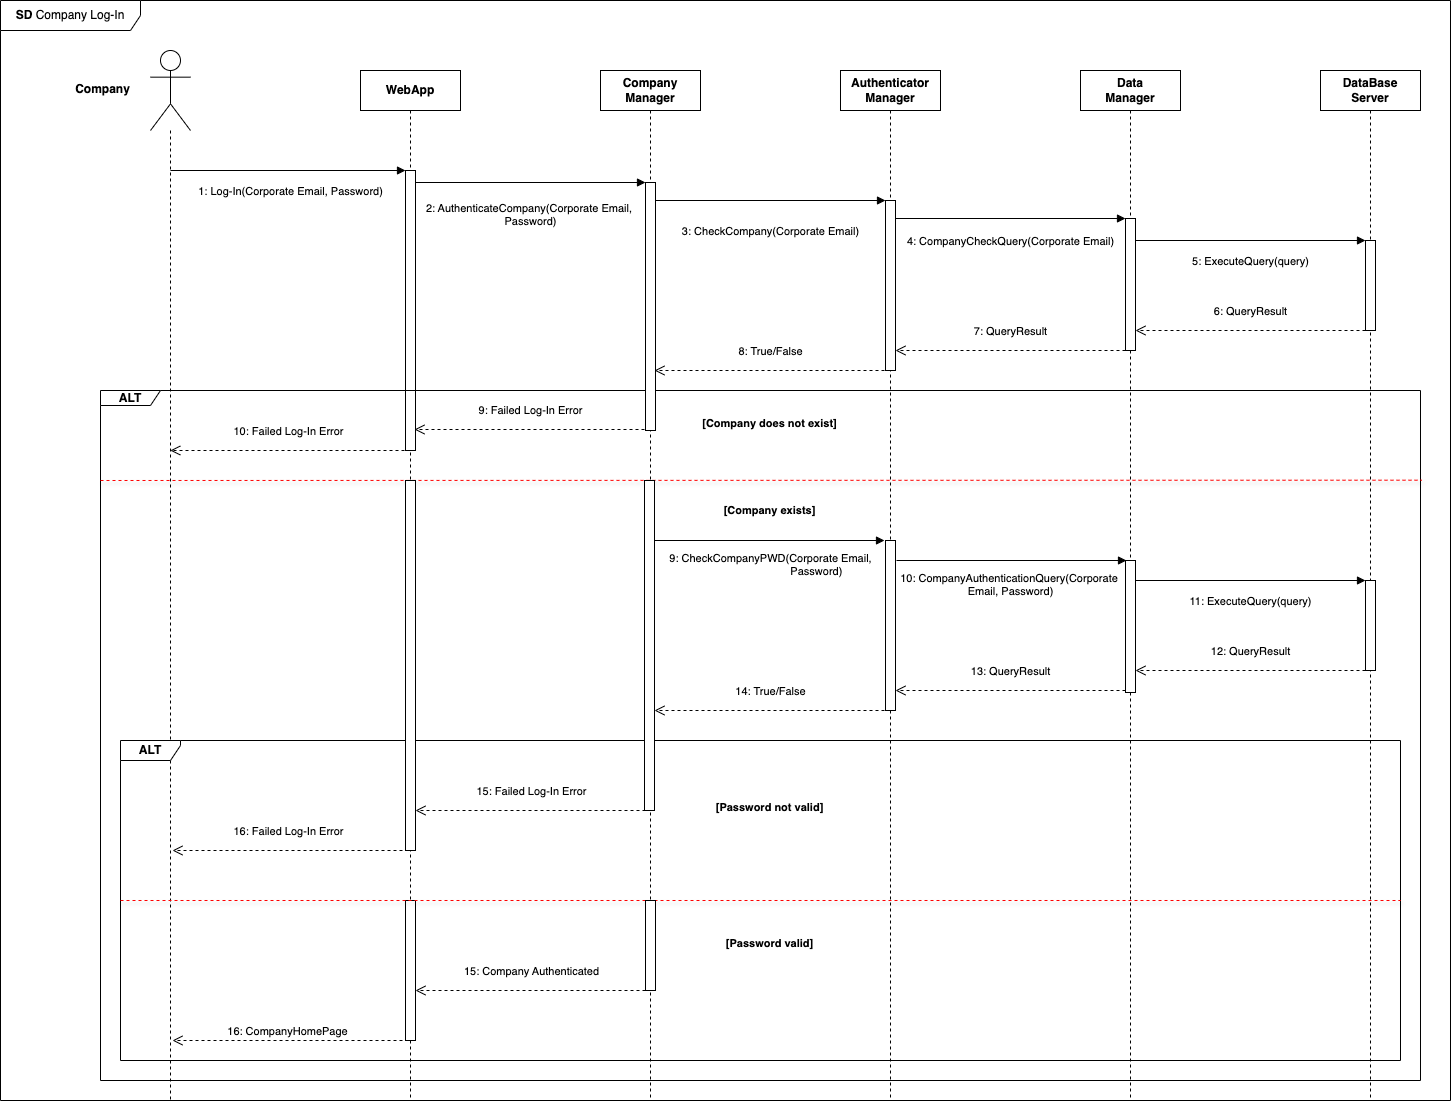

The diagram above was exported from draw.io. Its source (the exported page's mxGraphModel, read from the mxfile embedded in the PNG):
<mxGraphModel dx="1196" dy="648" grid="1" gridSize="10" guides="1" tooltips="1" connect="1" arrows="1" fold="1" page="1" pageScale="1" pageWidth="1100" pageHeight="850" background="none" math="0" shadow="0">
  <root>
    <mxCell id="0" />
    <mxCell id="1" parent="0" />
    <mxCell id="sKgwJ14YCyBHly0sKcTp-1" value="" style="shape=umlLifeline;perimeter=lifelinePerimeter;whiteSpace=wrap;html=1;container=1;dropTarget=0;collapsible=0;recursiveResize=0;outlineConnect=0;portConstraint=eastwest;newEdgeStyle={&quot;curved&quot;:0,&quot;rounded&quot;:0};participant=umlActor;size=80;" parent="1" vertex="1">
      <mxGeometry x="230" y="80" width="40" height="1050" as="geometry" />
    </mxCell>
    <mxCell id="sKgwJ14YCyBHly0sKcTp-2" value="&lt;b&gt;WebApp&lt;/b&gt;" style="shape=umlLifeline;perimeter=lifelinePerimeter;whiteSpace=wrap;html=1;container=1;dropTarget=0;collapsible=0;recursiveResize=0;outlineConnect=0;portConstraint=eastwest;newEdgeStyle={&quot;curved&quot;:0,&quot;rounded&quot;:0};" parent="1" vertex="1">
      <mxGeometry x="440" y="100" width="100" height="1030" as="geometry" />
    </mxCell>
    <mxCell id="sKgwJ14YCyBHly0sKcTp-4" value="" style="html=1;points=[[0,0,0,0,5],[0,1,0,0,-5],[1,0,0,0,5],[1,1,0,0,-5]];perimeter=orthogonalPerimeter;outlineConnect=0;targetShapes=umlLifeline;portConstraint=eastwest;newEdgeStyle={&quot;curved&quot;:0,&quot;rounded&quot;:0};" parent="sKgwJ14YCyBHly0sKcTp-2" vertex="1">
      <mxGeometry x="45" y="100" width="10" height="280" as="geometry" />
    </mxCell>
    <mxCell id="vanM0yoVb2VGRe9_ZFf6-79" value="" style="html=1;points=[[0,0,0,0,5],[0,1,0,0,-5],[1,0,0,0,5],[1,1,0,0,-5]];perimeter=orthogonalPerimeter;outlineConnect=0;targetShapes=umlLifeline;portConstraint=eastwest;newEdgeStyle={&quot;curved&quot;:0,&quot;rounded&quot;:0};" parent="sKgwJ14YCyBHly0sKcTp-2" vertex="1">
      <mxGeometry x="45" y="830" width="10" height="140" as="geometry" />
    </mxCell>
    <mxCell id="sKgwJ14YCyBHly0sKcTp-3" value="&lt;div style=&quot;&quot;&gt;1: Log-In(Corporate Email, Password)&lt;/div&gt;" style="html=1;verticalAlign=bottom;endArrow=block;curved=0;rounded=0;align=center;" parent="1" target="sKgwJ14YCyBHly0sKcTp-4" edge="1">
      <mxGeometry x="0.0214" y="-30" width="80" relative="1" as="geometry">
        <mxPoint x="249.9594594594596" y="200" as="sourcePoint" />
        <mxPoint x="480" y="200" as="targetPoint" />
        <mxPoint as="offset" />
      </mxGeometry>
    </mxCell>
    <mxCell id="sKgwJ14YCyBHly0sKcTp-7" value="&lt;b&gt;ALT&lt;/b&gt;" style="shape=umlFrame;whiteSpace=wrap;html=1;pointerEvents=0;width=60;height=15;" parent="1" vertex="1">
      <mxGeometry x="180" y="420" width="1320" height="690" as="geometry" />
    </mxCell>
    <mxCell id="sKgwJ14YCyBHly0sKcTp-11" value="" style="endArrow=none;dashed=1;html=1;rounded=0;fillColor=#FF0000;shadow=1;strokeColor=#FF0000;entryX=1.001;entryY=0.13;entryDx=0;entryDy=0;entryPerimeter=0;" parent="1" target="sKgwJ14YCyBHly0sKcTp-7" edge="1">
      <mxGeometry width="50" height="50" relative="1" as="geometry">
        <mxPoint x="180" y="510" as="sourcePoint" />
        <mxPoint x="2000" y="500" as="targetPoint" />
      </mxGeometry>
    </mxCell>
    <mxCell id="sKgwJ14YCyBHly0sKcTp-24" value="&lt;b&gt;ALT&lt;/b&gt;" style="shape=umlFrame;whiteSpace=wrap;html=1;pointerEvents=0;width=60;height=20;" parent="1" vertex="1">
      <mxGeometry x="200" y="770" width="1280" height="320" as="geometry" />
    </mxCell>
    <mxCell id="sKgwJ14YCyBHly0sKcTp-25" value="" style="endArrow=none;dashed=1;html=1;rounded=0;exitX=-0.001;exitY=0.087;exitDx=0;exitDy=0;exitPerimeter=0;fillColor=#FF0000;shadow=1;strokeColor=#FF0000;entryX=1;entryY=0.5;entryDx=0;entryDy=0;entryPerimeter=0;" parent="1" target="sKgwJ14YCyBHly0sKcTp-24" edge="1">
      <mxGeometry width="50" height="50" relative="1" as="geometry">
        <mxPoint x="200" y="930" as="sourcePoint" />
        <mxPoint x="1980" y="930" as="targetPoint" />
      </mxGeometry>
    </mxCell>
    <mxCell id="sKgwJ14YCyBHly0sKcTp-34" value="&lt;b&gt;SD &lt;/b&gt;Company Log-In" style="shape=umlFrame;whiteSpace=wrap;html=1;pointerEvents=0;width=140;height=30;" parent="1" vertex="1">
      <mxGeometry x="80" y="30" width="1450" height="1100" as="geometry" />
    </mxCell>
    <mxCell id="sKgwJ14YCyBHly0sKcTp-35" value="&lt;b&gt;Company&lt;/b&gt;" style="text;html=1;align=center;verticalAlign=middle;resizable=0;points=[];autosize=1;strokeColor=none;fillColor=none;" parent="1" vertex="1">
      <mxGeometry x="142" y="104" width="80" height="30" as="geometry" />
    </mxCell>
    <mxCell id="vanM0yoVb2VGRe9_ZFf6-1" value="&lt;b&gt;Company&lt;/b&gt;&lt;div&gt;&lt;b&gt;Manager&lt;/b&gt;&lt;/div&gt;" style="shape=umlLifeline;perimeter=lifelinePerimeter;whiteSpace=wrap;html=1;container=1;dropTarget=0;collapsible=0;recursiveResize=0;outlineConnect=0;portConstraint=eastwest;newEdgeStyle={&quot;curved&quot;:0,&quot;rounded&quot;:0};" parent="1" vertex="1">
      <mxGeometry x="680" y="100" width="100" height="1030" as="geometry" />
    </mxCell>
    <mxCell id="vanM0yoVb2VGRe9_ZFf6-28" value="" style="html=1;points=[[0,0,0,0,5],[0,1,0,0,-5],[1,0,0,0,5],[1,1,0,0,-5]];perimeter=orthogonalPerimeter;outlineConnect=0;targetShapes=umlLifeline;portConstraint=eastwest;newEdgeStyle={&quot;curved&quot;:0,&quot;rounded&quot;:0};" parent="vanM0yoVb2VGRe9_ZFf6-1" vertex="1">
      <mxGeometry x="45" y="112" width="10" height="248" as="geometry" />
    </mxCell>
    <mxCell id="vanM0yoVb2VGRe9_ZFf6-42" value="" style="html=1;points=[[0,0,0,0,5],[0,1,0,0,-5],[1,0,0,0,5],[1,1,0,0,-5]];perimeter=orthogonalPerimeter;outlineConnect=0;targetShapes=umlLifeline;portConstraint=eastwest;newEdgeStyle={&quot;curved&quot;:0,&quot;rounded&quot;:0};" parent="vanM0yoVb2VGRe9_ZFf6-1" vertex="1">
      <mxGeometry x="44" y="410" width="10" height="330" as="geometry" />
    </mxCell>
    <mxCell id="vanM0yoVb2VGRe9_ZFf6-73" value="" style="html=1;points=[[0,0,0,0,5],[0,1,0,0,-5],[1,0,0,0,5],[1,1,0,0,-5]];perimeter=orthogonalPerimeter;outlineConnect=0;targetShapes=umlLifeline;portConstraint=eastwest;newEdgeStyle={&quot;curved&quot;:0,&quot;rounded&quot;:0};" parent="vanM0yoVb2VGRe9_ZFf6-1" vertex="1">
      <mxGeometry x="45" y="830" width="10" height="90" as="geometry" />
    </mxCell>
    <mxCell id="vanM0yoVb2VGRe9_ZFf6-6" value="&lt;b&gt;Authenticator&lt;/b&gt;&lt;div&gt;&lt;b&gt;Manager&lt;/b&gt;&lt;/div&gt;" style="shape=umlLifeline;perimeter=lifelinePerimeter;whiteSpace=wrap;html=1;container=1;dropTarget=0;collapsible=0;recursiveResize=0;outlineConnect=0;portConstraint=eastwest;newEdgeStyle={&quot;curved&quot;:0,&quot;rounded&quot;:0};" parent="1" vertex="1">
      <mxGeometry x="920" y="100" width="100" height="1030" as="geometry" />
    </mxCell>
    <mxCell id="vanM0yoVb2VGRe9_ZFf6-30" value="" style="html=1;points=[[0,0,0,0,5],[0,1,0,0,-5],[1,0,0,0,5],[1,1,0,0,-5]];perimeter=orthogonalPerimeter;outlineConnect=0;targetShapes=umlLifeline;portConstraint=eastwest;newEdgeStyle={&quot;curved&quot;:0,&quot;rounded&quot;:0};" parent="vanM0yoVb2VGRe9_ZFf6-6" vertex="1">
      <mxGeometry x="45" y="130" width="10" height="170" as="geometry" />
    </mxCell>
    <mxCell id="vanM0yoVb2VGRe9_ZFf6-31" value="&lt;div style=&quot;&quot;&gt;3: CheckCompany(Corporate Email)&lt;/div&gt;" style="html=1;verticalAlign=bottom;endArrow=block;curved=0;rounded=0;align=center;" parent="vanM0yoVb2VGRe9_ZFf6-6" target="vanM0yoVb2VGRe9_ZFf6-30" edge="1">
      <mxGeometry y="-40" width="80" relative="1" as="geometry">
        <mxPoint x="-185.00054054054044" y="130" as="sourcePoint" />
        <mxPoint x="40" y="130" as="targetPoint" />
        <mxPoint as="offset" />
      </mxGeometry>
    </mxCell>
    <mxCell id="aFIoE4cyKHmrsfo0gU7r-7" value="" style="html=1;points=[[0,0,0,0,5],[0,1,0,0,-5],[1,0,0,0,5],[1,1,0,0,-5]];perimeter=orthogonalPerimeter;outlineConnect=0;targetShapes=umlLifeline;portConstraint=eastwest;newEdgeStyle={&quot;curved&quot;:0,&quot;rounded&quot;:0};" parent="vanM0yoVb2VGRe9_ZFf6-6" vertex="1">
      <mxGeometry x="45" y="470" width="10" height="170" as="geometry" />
    </mxCell>
    <mxCell id="vanM0yoVb2VGRe9_ZFf6-11" value="&lt;b&gt;Data&lt;/b&gt;&lt;div&gt;&lt;b&gt;Manager&lt;/b&gt;&lt;/div&gt;" style="shape=umlLifeline;perimeter=lifelinePerimeter;whiteSpace=wrap;html=1;container=1;dropTarget=0;collapsible=0;recursiveResize=0;outlineConnect=0;portConstraint=eastwest;newEdgeStyle={&quot;curved&quot;:0,&quot;rounded&quot;:0};" parent="1" vertex="1">
      <mxGeometry x="1160" y="100" width="100" height="1030" as="geometry" />
    </mxCell>
    <mxCell id="vanM0yoVb2VGRe9_ZFf6-32" value="" style="html=1;points=[[0,0,0,0,5],[0,1,0,0,-5],[1,0,0,0,5],[1,1,0,0,-5]];perimeter=orthogonalPerimeter;outlineConnect=0;targetShapes=umlLifeline;portConstraint=eastwest;newEdgeStyle={&quot;curved&quot;:0,&quot;rounded&quot;:0};" parent="vanM0yoVb2VGRe9_ZFf6-11" vertex="1">
      <mxGeometry x="45" y="148" width="10" height="132" as="geometry" />
    </mxCell>
    <mxCell id="vanM0yoVb2VGRe9_ZFf6-33" value="&lt;div style=&quot;&quot;&gt;4: CompanyCheckQuery(Corporate Email)&lt;/div&gt;" style="html=1;verticalAlign=bottom;endArrow=block;curved=0;rounded=0;align=center;" parent="vanM0yoVb2VGRe9_ZFf6-11" target="vanM0yoVb2VGRe9_ZFf6-32" edge="1">
      <mxGeometry y="-32" width="80" relative="1" as="geometry">
        <mxPoint x="-185.00054054054044" y="148" as="sourcePoint" />
        <mxPoint x="40" y="148" as="targetPoint" />
        <mxPoint as="offset" />
      </mxGeometry>
    </mxCell>
    <mxCell id="aFIoE4cyKHmrsfo0gU7r-9" value="" style="html=1;points=[[0,0,0,0,5],[0,1,0,0,-5],[1,0,0,0,5],[1,1,0,0,-5]];perimeter=orthogonalPerimeter;outlineConnect=0;targetShapes=umlLifeline;portConstraint=eastwest;newEdgeStyle={&quot;curved&quot;:0,&quot;rounded&quot;:0};" parent="vanM0yoVb2VGRe9_ZFf6-11" vertex="1">
      <mxGeometry x="45" y="490" width="10" height="132" as="geometry" />
    </mxCell>
    <mxCell id="vanM0yoVb2VGRe9_ZFf6-16" value="&lt;b&gt;DataBase&lt;/b&gt;&lt;div&gt;&lt;b&gt;Server&lt;/b&gt;&lt;/div&gt;" style="shape=umlLifeline;perimeter=lifelinePerimeter;whiteSpace=wrap;html=1;container=1;dropTarget=0;collapsible=0;recursiveResize=0;outlineConnect=0;portConstraint=eastwest;newEdgeStyle={&quot;curved&quot;:0,&quot;rounded&quot;:0};" parent="1" vertex="1">
      <mxGeometry x="1400" y="100" width="100" height="1030" as="geometry" />
    </mxCell>
    <mxCell id="vanM0yoVb2VGRe9_ZFf6-34" value="" style="html=1;points=[[0,0,0,0,5],[0,1,0,0,-5],[1,0,0,0,5],[1,1,0,0,-5]];perimeter=orthogonalPerimeter;outlineConnect=0;targetShapes=umlLifeline;portConstraint=eastwest;newEdgeStyle={&quot;curved&quot;:0,&quot;rounded&quot;:0};" parent="vanM0yoVb2VGRe9_ZFf6-16" vertex="1">
      <mxGeometry x="45" y="170" width="10" height="90" as="geometry" />
    </mxCell>
    <mxCell id="vanM0yoVb2VGRe9_ZFf6-35" value="&lt;div style=&quot;&quot;&gt;5: ExecuteQuery(query)&lt;/div&gt;" style="html=1;verticalAlign=bottom;endArrow=block;curved=0;rounded=0;align=center;" parent="vanM0yoVb2VGRe9_ZFf6-16" target="vanM0yoVb2VGRe9_ZFf6-34" edge="1">
      <mxGeometry y="-30" width="80" relative="1" as="geometry">
        <mxPoint x="-185.00054054054044" y="170" as="sourcePoint" />
        <mxPoint x="40" y="170" as="targetPoint" />
        <mxPoint as="offset" />
      </mxGeometry>
    </mxCell>
    <mxCell id="aFIoE4cyKHmrsfo0gU7r-2" value="" style="html=1;points=[[0,0,0,0,5],[0,1,0,0,-5],[1,0,0,0,5],[1,1,0,0,-5]];perimeter=orthogonalPerimeter;outlineConnect=0;targetShapes=umlLifeline;portConstraint=eastwest;newEdgeStyle={&quot;curved&quot;:0,&quot;rounded&quot;:0};" parent="vanM0yoVb2VGRe9_ZFf6-16" vertex="1">
      <mxGeometry x="45" y="510" width="10" height="90" as="geometry" />
    </mxCell>
    <mxCell id="vanM0yoVb2VGRe9_ZFf6-29" value="&lt;div style=&quot;&quot;&gt;2: AuthenticateCompany(Corporate Email,&amp;nbsp;&lt;/div&gt;&lt;div style=&quot;&quot;&gt;Password)&lt;/div&gt;" style="html=1;verticalAlign=bottom;endArrow=block;curved=0;rounded=0;align=center;" parent="1" target="vanM0yoVb2VGRe9_ZFf6-28" edge="1">
      <mxGeometry y="-48" width="80" relative="1" as="geometry">
        <mxPoint x="494.99945945945956" y="212" as="sourcePoint" />
        <mxPoint x="720" y="212" as="targetPoint" />
        <mxPoint as="offset" />
      </mxGeometry>
    </mxCell>
    <mxCell id="vanM0yoVb2VGRe9_ZFf6-36" value="6: QueryResult" style="html=1;verticalAlign=bottom;endArrow=open;dashed=1;endSize=8;curved=0;rounded=0;" parent="1" target="vanM0yoVb2VGRe9_ZFf6-32" edge="1">
      <mxGeometry y="-10" relative="1" as="geometry">
        <mxPoint x="1445" y="360" as="sourcePoint" />
        <mxPoint x="1220" y="360" as="targetPoint" />
        <Array as="points">
          <mxPoint x="1250" y="360" />
        </Array>
        <mxPoint as="offset" />
      </mxGeometry>
    </mxCell>
    <mxCell id="vanM0yoVb2VGRe9_ZFf6-37" value="7: QueryResult" style="html=1;verticalAlign=bottom;endArrow=open;dashed=1;endSize=8;curved=0;rounded=0;" parent="1" edge="1">
      <mxGeometry y="-10" relative="1" as="geometry">
        <mxPoint x="1205" y="380" as="sourcePoint" />
        <mxPoint x="975" y="380" as="targetPoint" />
        <Array as="points">
          <mxPoint x="1010" y="380" />
        </Array>
        <mxPoint as="offset" />
      </mxGeometry>
    </mxCell>
    <mxCell id="vanM0yoVb2VGRe9_ZFf6-38" value="8: True/False" style="html=1;verticalAlign=bottom;endArrow=open;dashed=1;endSize=8;curved=0;rounded=0;" parent="1" edge="1">
      <mxGeometry x="-0.0087" y="-10" relative="1" as="geometry">
        <mxPoint x="964" y="400" as="sourcePoint" />
        <mxPoint x="734" y="400" as="targetPoint" />
        <Array as="points">
          <mxPoint x="769" y="400" />
        </Array>
        <mxPoint as="offset" />
      </mxGeometry>
    </mxCell>
    <mxCell id="vanM0yoVb2VGRe9_ZFf6-39" value="&lt;span style=&quot;font-size: 11px; text-align: left; background-color: rgb(255, 255, 255);&quot;&gt;[Company does not exist]&lt;/span&gt;" style="text;align=center;fontStyle=1;verticalAlign=middle;spacingLeft=3;spacingRight=3;strokeColor=none;rotatable=0;points=[[0,0.5],[1,0.5]];portConstraint=eastwest;html=1;" parent="1" vertex="1">
      <mxGeometry x="734" y="440" width="230" height="26" as="geometry" />
    </mxCell>
    <mxCell id="vanM0yoVb2VGRe9_ZFf6-40" value="9: Failed Log-In Error" style="html=1;verticalAlign=bottom;endArrow=open;dashed=1;endSize=8;curved=0;rounded=0;" parent="1" edge="1">
      <mxGeometry x="-0.0087" y="-10" relative="1" as="geometry">
        <mxPoint x="724" y="459" as="sourcePoint" />
        <mxPoint x="494" y="459" as="targetPoint" />
        <Array as="points">
          <mxPoint x="529" y="459" />
        </Array>
        <mxPoint as="offset" />
      </mxGeometry>
    </mxCell>
    <mxCell id="vanM0yoVb2VGRe9_ZFf6-41" value="10: Failed Log-In Error" style="html=1;verticalAlign=bottom;endArrow=open;dashed=1;endSize=8;curved=0;rounded=0;" parent="1" target="sKgwJ14YCyBHly0sKcTp-1" edge="1">
      <mxGeometry x="-0.0087" y="-10" relative="1" as="geometry">
        <mxPoint x="484" y="480" as="sourcePoint" />
        <mxPoint x="254" y="480" as="targetPoint" />
        <Array as="points">
          <mxPoint x="289" y="480" />
        </Array>
        <mxPoint as="offset" />
      </mxGeometry>
    </mxCell>
    <mxCell id="vanM0yoVb2VGRe9_ZFf6-43" value="&lt;span style=&quot;font-size: 11px; text-align: left; background-color: rgb(255, 255, 255);&quot;&gt;[Company exists]&lt;/span&gt;" style="text;align=center;fontStyle=1;verticalAlign=middle;spacingLeft=3;spacingRight=3;strokeColor=none;rotatable=0;points=[[0,0.5],[1,0.5]];portConstraint=eastwest;html=1;" parent="1" vertex="1">
      <mxGeometry x="734" y="527" width="230" height="26" as="geometry" />
    </mxCell>
    <mxCell id="vanM0yoVb2VGRe9_ZFf6-61" value="" style="html=1;points=[[0,0,0,0,5],[0,1,0,0,-5],[1,0,0,0,5],[1,1,0,0,-5]];perimeter=orthogonalPerimeter;outlineConnect=0;targetShapes=umlLifeline;portConstraint=eastwest;newEdgeStyle={&quot;curved&quot;:0,&quot;rounded&quot;:0};" parent="1" vertex="1">
      <mxGeometry x="485" y="510" width="10" height="370" as="geometry" />
    </mxCell>
    <mxCell id="vanM0yoVb2VGRe9_ZFf6-70" value="&lt;span style=&quot;font-size: 11px; text-align: left; background-color: rgb(255, 255, 255);&quot;&gt;[Password not valid]&lt;/span&gt;" style="text;align=center;fontStyle=1;verticalAlign=middle;spacingLeft=3;spacingRight=3;strokeColor=none;rotatable=0;points=[[0,0.5],[1,0.5]];portConstraint=eastwest;html=1;" parent="1" vertex="1">
      <mxGeometry x="734" y="824" width="230" height="26" as="geometry" />
    </mxCell>
    <mxCell id="vanM0yoVb2VGRe9_ZFf6-71" value="15: Failed Log-In Error" style="html=1;verticalAlign=bottom;endArrow=open;dashed=1;endSize=8;curved=0;rounded=0;" parent="1" edge="1">
      <mxGeometry x="-0.0087" y="-10" relative="1" as="geometry">
        <mxPoint x="725" y="840" as="sourcePoint" />
        <mxPoint x="495" y="840" as="targetPoint" />
        <Array as="points">
          <mxPoint x="530" y="840" />
        </Array>
        <mxPoint as="offset" />
      </mxGeometry>
    </mxCell>
    <mxCell id="vanM0yoVb2VGRe9_ZFf6-72" value="16: Failed Log-In Error" style="html=1;verticalAlign=bottom;endArrow=open;dashed=1;endSize=8;curved=0;rounded=0;" parent="1" edge="1">
      <mxGeometry x="-0.0087" y="-10" relative="1" as="geometry">
        <mxPoint x="482" y="880" as="sourcePoint" />
        <mxPoint x="252" y="880" as="targetPoint" />
        <Array as="points">
          <mxPoint x="287" y="880" />
        </Array>
        <mxPoint as="offset" />
      </mxGeometry>
    </mxCell>
    <mxCell id="vanM0yoVb2VGRe9_ZFf6-74" value="&lt;span style=&quot;font-size: 11px; text-align: left; background-color: rgb(255, 255, 255);&quot;&gt;[Password valid]&lt;/span&gt;" style="text;align=center;fontStyle=1;verticalAlign=middle;spacingLeft=3;spacingRight=3;strokeColor=none;rotatable=0;points=[[0,0.5],[1,0.5]];portConstraint=eastwest;html=1;" parent="1" vertex="1">
      <mxGeometry x="734" y="960" width="230" height="26" as="geometry" />
    </mxCell>
    <mxCell id="vanM0yoVb2VGRe9_ZFf6-78" value="16: CompanyHomePage" style="html=1;verticalAlign=bottom;endArrow=open;dashed=1;endSize=8;curved=0;rounded=0;" parent="1" edge="1">
      <mxGeometry relative="1" as="geometry">
        <mxPoint x="482" y="1070" as="sourcePoint" />
        <mxPoint x="252" y="1070" as="targetPoint" />
        <Array as="points">
          <mxPoint x="287" y="1070" />
        </Array>
      </mxGeometry>
    </mxCell>
    <mxCell id="aFIoE4cyKHmrsfo0gU7r-6" value="&lt;div style=&quot;&quot;&gt;9: CheckCompanyPWD(Corporate Email,&lt;/div&gt;&lt;div style=&quot;&quot;&gt;&lt;span style=&quot;white-space: pre;&quot;&gt;&#09;&lt;/span&gt;&amp;nbsp; &amp;nbsp; &amp;nbsp; &amp;nbsp; &amp;nbsp; &amp;nbsp; &amp;nbsp; &amp;nbsp; &amp;nbsp; &amp;nbsp; &amp;nbsp; Password)&lt;/div&gt;" style="html=1;verticalAlign=bottom;endArrow=block;curved=0;rounded=0;align=center;" parent="1" edge="1">
      <mxGeometry x="0.0087" y="-40" width="80" relative="1" as="geometry">
        <mxPoint x="733.9994594594596" y="570" as="sourcePoint" />
        <mxPoint x="964" y="570" as="targetPoint" />
        <mxPoint as="offset" />
      </mxGeometry>
    </mxCell>
    <mxCell id="aFIoE4cyKHmrsfo0gU7r-8" value="&lt;div style=&quot;&quot;&gt;10: CompanyAuthenticationQuery(Corporate&amp;nbsp;&lt;/div&gt;&lt;div style=&quot;&quot;&gt;Email, Password)&lt;/div&gt;" style="html=1;verticalAlign=bottom;endArrow=block;curved=0;rounded=0;align=center;" parent="1" edge="1">
      <mxGeometry x="-0.0097" y="-40" width="80" relative="1" as="geometry">
        <mxPoint x="975.9994594594596" y="590" as="sourcePoint" />
        <mxPoint x="1206" y="590" as="targetPoint" />
        <mxPoint as="offset" />
      </mxGeometry>
    </mxCell>
    <mxCell id="aFIoE4cyKHmrsfo0gU7r-10" value="&lt;div style=&quot;&quot;&gt;11: ExecuteQuery(query)&lt;/div&gt;" style="html=1;verticalAlign=bottom;endArrow=block;curved=0;rounded=0;align=center;" parent="1" edge="1">
      <mxGeometry y="-30" width="80" relative="1" as="geometry">
        <mxPoint x="1214.9994594594596" y="610" as="sourcePoint" />
        <mxPoint x="1445" y="610" as="targetPoint" />
        <mxPoint as="offset" />
      </mxGeometry>
    </mxCell>
    <mxCell id="aFIoE4cyKHmrsfo0gU7r-3" value="12: QueryResult" style="html=1;verticalAlign=bottom;endArrow=open;dashed=1;endSize=8;curved=0;rounded=0;" parent="1" edge="1">
      <mxGeometry y="-10" relative="1" as="geometry">
        <mxPoint x="1445" y="700" as="sourcePoint" />
        <mxPoint x="1215" y="700" as="targetPoint" />
        <Array as="points">
          <mxPoint x="1250" y="700" />
        </Array>
        <mxPoint as="offset" />
      </mxGeometry>
    </mxCell>
    <mxCell id="aFIoE4cyKHmrsfo0gU7r-4" value="13: QueryResult" style="html=1;verticalAlign=bottom;endArrow=open;dashed=1;endSize=8;curved=0;rounded=0;" parent="1" edge="1">
      <mxGeometry y="-10" relative="1" as="geometry">
        <mxPoint x="1205" y="720" as="sourcePoint" />
        <mxPoint x="975" y="720" as="targetPoint" />
        <Array as="points">
          <mxPoint x="1010" y="720" />
        </Array>
        <mxPoint as="offset" />
      </mxGeometry>
    </mxCell>
    <mxCell id="aFIoE4cyKHmrsfo0gU7r-5" value="14: True/False" style="html=1;verticalAlign=bottom;endArrow=open;dashed=1;endSize=8;curved=0;rounded=0;" parent="1" edge="1">
      <mxGeometry x="-0.0087" y="-10" relative="1" as="geometry">
        <mxPoint x="964" y="740" as="sourcePoint" />
        <mxPoint x="734" y="740" as="targetPoint" />
        <Array as="points">
          <mxPoint x="769" y="740" />
        </Array>
        <mxPoint as="offset" />
      </mxGeometry>
    </mxCell>
    <mxCell id="aFIoE4cyKHmrsfo0gU7r-11" value="15: Company Authenticated" style="html=1;verticalAlign=bottom;endArrow=open;dashed=1;endSize=8;curved=0;rounded=0;" parent="1" edge="1">
      <mxGeometry x="-0.0087" y="-10" relative="1" as="geometry">
        <mxPoint x="725" y="1020" as="sourcePoint" />
        <mxPoint x="495" y="1020" as="targetPoint" />
        <Array as="points">
          <mxPoint x="530" y="1020" />
        </Array>
        <mxPoint as="offset" />
      </mxGeometry>
    </mxCell>
  </root>
</mxGraphModel>